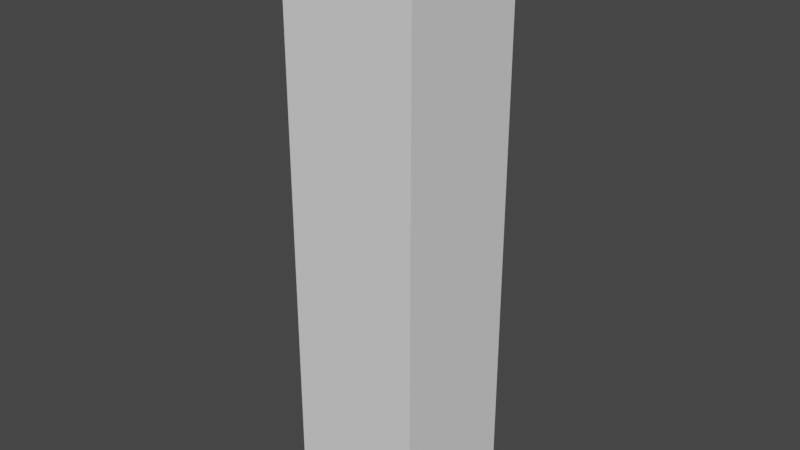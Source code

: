 # Source: button.blend  (saved by Blender 2.82.7; exported with 4.5.12 LTS)
import bpy
from mathutils import Matrix  # noqa: F401  (used for matrix-valued properties, if any)

bpy.ops.wm.read_factory_settings(use_empty=True)
scene = bpy.context.scene
scene.name = 'Scene'

# ---- collections
col_collection = bpy.data.collections.new('Collection'); scene.collection.children.link(col_collection)

# ---- world
world_world = bpy.data.worlds.new('World'); scene.world = world_world
world_world.use_nodes = True; world_world.node_tree.nodes.clear()
_N = world_world.node_tree.nodes; _L = world_world.node_tree.links
n0 = _N.new('ShaderNodeOutputWorld'); n0.name = 'World Output'; n0.location = (300, 300)
n1 = _N.new('ShaderNodeBackground'); n1.name = 'Background'; n1.location = (10, 300)
n1.inputs[0].default_value = (0.05088, 0.05088, 0.05088, 1.0)
_L.new(n1.outputs[0], n0.inputs[0])
n0.is_active_output = True
world_world.color = (0.05088, 0.05088, 0.05088)
world_world.use_sun_shadow = False
world_world.sun_shadow_jitter_overblur = 0.0

# ---- meshes
me_cube_049 = bpy.data.meshes.new('Cube.049')
me_cube_049.from_pydata([(-1.337, -1.337, -11.32), (-1.337, -1.337, -0.2892), (-1.337, 1.337, -11.32), (-1.337, 1.337, -0.2892), (1.337, -1.337, -11.32), (1.337, -1.337, -0.2892), (1.337, 1.337, -11.32), (1.337, 1.337, -0.2892), (-6.012e-07, 0.5746, -0.2892), (0.07201, 0.5701, -0.2892), (0.1429, 0.5565, -0.2892), (0.2115, 0.5342, -0.2892), (0.2768, 0.5035, -0.2892), (0.3377, 0.4649, -0.2892), (0.3933, 0.4189, -0.2892), (0.4427, 0.3663, -0.2892), (0.4851, 0.3079, -0.2892), (0.5199, 0.2446, -0.2892), (0.5465, 0.1776, -0.2892), (0.5644, 0.1077, -0.2892), (0.5735, 0.03608, -0.2892), (0.5735, -0.03608, -0.2892), (0.5644, -0.1077, -0.2892), (0.5465, -0.1776, -0.2892), (0.5199, -0.2446, -0.2892), (0.4851, -0.3079, -0.2892), (0.4427, -0.3663, -0.2892), (0.3933, -0.4189, -0.2892), (0.3377, -0.4649, -0.2892), (0.2768, -0.5035, -0.2892), (0.2115, -0.5342, -0.2892), (0.1429, -0.5565, -0.2892), (0.07201, -0.5701, -0.2892), (-1.065e-06, -0.5746, -0.2892), (-0.07202, -0.5701, -0.2892), (-0.1429, -0.5565, -0.2892), (-0.2115, -0.5342, -0.2892), (-0.2768, -0.5035, -0.2892), (-0.3377, -0.4649, -0.2892), (-0.3933, -0.4189, -0.2892), (-0.4427, -0.3663, -0.2892), (-0.4851, -0.3079, -0.2892), (-0.5199, -0.2446, -0.2892), (-0.5465, -0.1776, -0.2892), (-0.5644, -0.1077, -0.2892), (-0.5735, -0.03608, -0.2892), (-0.5735, 0.03608, -0.2892), (-0.5644, 0.1077, -0.2892), (-0.5465, 0.1776, -0.2892), (-0.5199, 0.2446, -0.2892), (-0.4851, 0.3079, -0.2892), (-0.4427, 0.3663, -0.2892), (-0.3933, 0.4189, -0.2892), (-0.3377, 0.4649, -0.2892), (-0.2768, 0.5035, -0.2892), (-0.2115, 0.5342, -0.2892), (-0.1429, 0.5565, -0.2892), (-0.07201, 0.5701, -0.2892), (-1.01e-06, 0.08143, 0.3226), (-6.012e-07, 0.5746, -0.1696), (-9.304e-07, 0.1776, 0.3131), (-8.539e-07, 0.2702, 0.2851), (-7.829e-07, 0.3554, 0.2396), (-7.209e-07, 0.4301, 0.1784), (-6.702e-07, 0.4915, 0.1038), (-6.322e-07, 0.537, 0.01874), (-6.091e-07, 0.5651, -0.07359), (0.01021, 0.08079, 0.3226), (0.07201, 0.5701, -0.1696), (0.02226, 0.1762, 0.3131), (0.03386, 0.268, 0.2851), (0.04454, 0.3526, 0.2396), (0.05391, 0.4268, 0.1784), (0.0616, 0.4876, 0.1038), (0.06731, 0.5328, 0.01874), (0.07083, 0.5607, -0.07359), (0.02025, 0.07887, 0.3226), (0.1429, 0.5565, -0.1696), (0.04418, 0.1721, 0.3131), (0.06718, 0.2617, 0.2851), (0.08839, 0.3442, 0.2396), (0.107, 0.4166, 0.1784), (0.1222, 0.476, 0.1038), (0.1336, 0.5202, 0.01874), (0.1405, 0.5474, -0.07359), (0.02998, 0.07571, 0.3226), (0.2115, 0.5342, -0.1696), (0.06539, 0.1652, 0.3131), (0.09945, 0.2512, 0.2851), (0.1308, 0.3305, 0.2396), (0.1583, 0.3999, 0.1784), (0.1809, 0.457, 0.1038), (0.1977, 0.4993, 0.01874), (0.208, 0.5254, -0.07359), (0.03923, 0.07136, 0.3226), (0.2768, 0.5035, -0.1696), (0.08558, 0.1557, 0.3131), (0.1301, 0.2367, 0.2851), (0.1712, 0.3115, 0.2396), (0.2072, 0.3769, 0.1784), (0.2368, 0.4307, 0.1038), (0.2587, 0.4706, 0.01874), (0.2722, 0.4952, -0.07359), (0.04786, 0.06588, 0.3226), (0.3377, 0.4649, -0.1696), (0.1044, 0.1437, 0.3131), (0.1588, 0.2186, 0.2851), (0.2089, 0.2875, 0.2396), (0.2528, 0.348, 0.1784), (0.2889, 0.3976, 0.1038), (0.3157, 0.4345, 0.01874), (0.3322, 0.4572, -0.07359), (0.05574, 0.05936, 0.3226), (0.3933, 0.4189, -0.1696), (0.1216, 0.1295, 0.3131), (0.1849, 0.1969, 0.2851), (0.2433, 0.2591, 0.2396), (0.2945, 0.3136, 0.1784), (0.3364, 0.3583, 0.1038), (0.3676, 0.3915, 0.01874), (0.3868, 0.4119, -0.07359), (0.06274, 0.05191, 0.3226), (0.4427, 0.3663, -0.1696), (0.1369, 0.1132, 0.3131), (0.2082, 0.1722, 0.2851), (0.2739, 0.2266, 0.2396), (0.3314, 0.2742, 0.1784), (0.3787, 0.3133, 0.1038), (0.4138, 0.3423, 0.01874), (0.4354, 0.3602, -0.07359), (0.06875, 0.04363, 0.3226), (0.4851, 0.3079, -0.1696), (0.15, 0.09519, 0.3131), (0.2281, 0.1448, 0.2851), (0.3001, 0.1904, 0.2396), (0.3632, 0.2305, 0.1784), (0.415, 0.2633, 0.1038), (0.4534, 0.2878, 0.01874), (0.4771, 0.3028, -0.07359), (0.07368, 0.03467, 0.3226), (0.5199, 0.2446, -0.1696), (0.1607, 0.07564, 0.3131), (0.2444, 0.115, 0.2851), (0.3216, 0.1513, 0.2396), (0.3892, 0.1831, 0.1784), (0.4447, 0.2093, 0.1038), (0.4859, 0.2287, 0.01874), (0.5113, 0.2406, -0.07359), (0.07745, 0.02516, 0.3226), (0.5465, 0.1776, -0.1696), (0.1689, 0.05489, 0.3131), (0.2569, 0.08348, 0.2851), (0.338, 0.1098, 0.2396), (0.4091, 0.1329, 0.1784), (0.4674, 0.1519, 0.1038), (0.5108, 0.166, 0.01874), (0.5375, 0.1746, -0.07359), (0.07999, 0.01526, 0.3226), (0.5644, 0.1077, -0.1696), (0.1745, 0.03329, 0.3131), (0.2654, 0.05062, 0.2851), (0.3491, 0.0666, 0.2396), (0.4225, 0.0806, 0.1784), (0.4828, 0.09209, 0.1038), (0.5275, 0.1006, 0.01874), (0.5551, 0.1059, -0.07359), (0.08127, 0.005113, 0.3226), (0.5735, 0.03608, -0.1696), (0.1773, 0.01115, 0.3131), (0.2696, 0.01696, 0.2851), (0.3547, 0.02232, 0.2396), (0.4293, 0.02701, 0.1784), (0.4905, 0.03086, 0.1038), (0.536, 0.03372, 0.01874), (0.564, 0.03548, -0.07359), (0.08127, -0.005114, 0.3226), (0.5735, -0.03608, -0.1696), (0.1773, -0.01115, 0.3131), (0.2696, -0.01696, 0.2851), (0.3547, -0.02232, 0.2396), (0.4293, -0.02701, 0.1784), (0.4905, -0.03086, 0.1038), (0.536, -0.03372, 0.01874), (0.564, -0.03548, -0.07359), (0.07999, -0.01526, 0.3226), (0.5644, -0.1077, -0.1696), (0.1745, -0.03329, 0.3131), (0.2654, -0.05062, 0.2851), (0.3491, -0.0666, 0.2396), (0.4225, -0.0806, 0.1784), (0.4828, -0.09209, 0.1038), (0.5275, -0.1006, 0.01874), (0.5551, -0.1059, -0.07359), (0.07745, -0.02516, 0.3226), (0.5465, -0.1776, -0.1696), (0.1689, -0.05489, 0.3131), (0.2569, -0.08348, 0.2851), (0.338, -0.1098, 0.2396), (0.4091, -0.1329, 0.1784), (0.4674, -0.1519, 0.1038), (0.5108, -0.166, 0.01874), (0.5375, -0.1746, -0.07359), (0.07368, -0.03467, 0.3226), (0.5199, -0.2446, -0.1696), (0.1607, -0.07564, 0.3131), (0.2444, -0.115, 0.2851), (0.3216, -0.1513, 0.2396), (0.3892, -0.1831, 0.1784), (0.4447, -0.2093, 0.1038), (0.4859, -0.2287, 0.01874), (0.5113, -0.2406, -0.07359), (0.06875, -0.04363, 0.3226), (0.4851, -0.3079, -0.1696), (0.15, -0.09519, 0.3131), (0.2281, -0.1448, 0.2851), (0.3001, -0.1904, 0.2396), (0.3632, -0.2305, 0.1784), (0.415, -0.2633, 0.1038), (0.4534, -0.2878, 0.01874), (0.4771, -0.3028, -0.07359), (0.06274, -0.05191, 0.3226), (0.4427, -0.3663, -0.1696), (0.1369, -0.1132, 0.3131), (0.2082, -0.1722, 0.2851), (0.2739, -0.2266, 0.2396), (0.3314, -0.2742, 0.1784), (0.3787, -0.3133, 0.1038), (0.4138, -0.3423, 0.01874), (0.4354, -0.3602, -0.07359), (0.05574, -0.05936, 0.3226), (0.3933, -0.4189, -0.1696), (0.1216, -0.1295, 0.3131), (0.1849, -0.1969, 0.2851), (0.2433, -0.2591, 0.2396), (0.2945, -0.3136, 0.1784), (0.3364, -0.3583, 0.1038), (0.3676, -0.3915, 0.01874), (0.3868, -0.4119, -0.07359), (0.04786, -0.06588, 0.3226), (0.3377, -0.4649, -0.1696), (0.1044, -0.1437, 0.3131), (0.1588, -0.2186, 0.2851), (0.2089, -0.2875, 0.2396), (0.2528, -0.348, 0.1784), (0.2889, -0.3976, 0.1038), (0.3157, -0.4345, 0.01874), (0.3322, -0.4572, -0.07359), (0.03923, -0.07136, 0.3226), (0.2768, -0.5035, -0.1696), (0.08558, -0.1557, 0.3131), (0.1301, -0.2367, 0.2851), (0.1712, -0.3115, 0.2396), (0.2072, -0.3769, 0.1784), (0.2368, -0.4307, 0.1038), (0.2587, -0.4706, 0.01874), (0.2722, -0.4952, -0.07359), (0.02998, -0.07571, 0.3226), (0.2115, -0.5342, -0.1696), (0.06539, -0.1652, 0.3131), (0.09945, -0.2512, 0.2851), (0.1308, -0.3305, 0.2396), (0.1583, -0.3999, 0.1784), (0.1809, -0.457, 0.1038), (0.1977, -0.4993, 0.01874), (0.208, -0.5254, -0.07359), (0.02025, -0.07887, 0.3226), (0.1429, -0.5565, -0.1696), (0.04418, -0.1721, 0.3131), (0.06718, -0.2617, 0.2851), (0.08839, -0.3442, 0.2396), (0.107, -0.4166, 0.1784), (0.1222, -0.476, 0.1038), (0.1336, -0.5202, 0.01874), (0.1405, -0.5474, -0.07359), (0.01021, -0.08079, 0.3226), (0.07201, -0.5701, -0.1696), (0.02226, -0.1762, 0.3131), (0.03386, -0.268, 0.2851), (0.04454, -0.3526, 0.2396), (0.05391, -0.4268, 0.1784), (0.0616, -0.4876, 0.1038), (0.06731, -0.5328, 0.01874), (0.07083, -0.5607, -0.07359), (-4.681e-07, -0.08143, 0.3226), (-1.065e-06, -0.5746, -0.1696), (-5.846e-07, -0.1776, 0.3131), (-6.967e-07, -0.2702, 0.2851), (-7.994e-07, -0.3554, 0.2396), (-8.902e-07, -0.4301, 0.1784), (-9.642e-07, -0.4915, 0.1038), (-1.02e-06, -0.537, 0.01874), (-1.054e-06, -0.5651, -0.07359), (-0.01021, -0.08079, 0.3226), (-0.07202, -0.5701, -0.1696), (-0.02227, -0.1762, 0.3131), (-0.03386, -0.268, 0.2851), (-0.04455, -0.3526, 0.2396), (-0.05391, -0.4268, 0.1784), (-0.0616, -0.4876, 0.1038), (-0.06731, -0.5328, 0.01874), (-0.07083, -0.5607, -0.07359), (-0.02025, -0.07887, 0.3226), (-0.1429, -0.5565, -0.1696), (-0.04418, -0.1721, 0.3131), (-0.06719, -0.2617, 0.2851), (-0.08839, -0.3442, 0.2396), (-0.107, -0.4166, 0.1784), (-0.1222, -0.476, 0.1038), (-0.1336, -0.5202, 0.01874), (-0.1405, -0.5474, -0.07359), (-0.02998, -0.07571, 0.3226), (-0.2115, -0.5342, -0.1696), (-0.06539, -0.1652, 0.3131), (-0.09945, -0.2512, 0.2851), (-0.1308, -0.3305, 0.2396), (-0.1583, -0.3999, 0.1784), (-0.1809, -0.457, 0.1038), (-0.1977, -0.4993, 0.01874), (-0.208, -0.5254, -0.07359), (-0.03923, -0.07136, 0.3226), (-0.2768, -0.5035, -0.1696), (-0.08558, -0.1557, 0.3131), (-0.1301, -0.2367, 0.2851), (-0.1712, -0.3115, 0.2396), (-0.2072, -0.3769, 0.1784), (-0.2368, -0.4307, 0.1038), (-0.2587, -0.4706, 0.01874), (-0.2722, -0.4952, -0.07359), (-0.04787, -0.06588, 0.3226), (-0.3377, -0.4649, -0.1696), (-0.1044, -0.1437, 0.3131), (-0.1588, -0.2186, 0.2851), (-0.2089, -0.2875, 0.2396), (-0.2528, -0.348, 0.1784), (-0.2889, -0.3976, 0.1038), (-0.3157, -0.4345, 0.01874), (-0.3322, -0.4572, -0.07359), (-0.05574, -0.05936, 0.3226), (-0.3933, -0.4189, -0.1696), (-0.1216, -0.1295, 0.3131), (-0.1849, -0.1969, 0.2851), (-0.2433, -0.2591, 0.2396), (-0.2945, -0.3136, 0.1784), (-0.3364, -0.3583, 0.1038), (-0.3676, -0.3915, 0.01874), (-0.3868, -0.4119, -0.07359), (-0.06275, -0.05191, 0.3226), (-0.4427, -0.3663, -0.1696), (-0.1369, -0.1132, 0.3131), (-0.2082, -0.1722, 0.2851), (-0.2739, -0.2265, 0.2396), (-0.3314, -0.2742, 0.1784), (-0.3787, -0.3133, 0.1038), (-0.4138, -0.3423, 0.01874), (-0.4354, -0.3602, -0.07359), (-0.06876, -0.04363, 0.3226), (-0.4851, -0.3079, -0.1696), (-0.15, -0.09519, 0.3131), (-0.2281, -0.1448, 0.2851), (-0.3001, -0.1904, 0.2396), (-0.3632, -0.2305, 0.1784), (-0.415, -0.2633, 0.1038), (-0.4534, -0.2878, 0.01874), (-0.4771, -0.3028, -0.07359), (-0.07368, -0.03467, 0.3226), (-0.5199, -0.2446, -0.1696), (-0.1607, -0.07564, 0.3131), (-0.2444, -0.115, 0.2851), (-0.3216, -0.1513, 0.2396), (-0.3892, -0.1831, 0.1784), (-0.4447, -0.2093, 0.1038), (-0.4859, -0.2287, 0.01874), (-0.5113, -0.2406, -0.07359), (-0.07745, -0.02516, 0.3226), (-0.5465, -0.1776, -0.1696), (-0.1689, -0.05489, 0.3131), (-0.2569, -0.08348, 0.2851), (-0.338, -0.1098, 0.2396), (-0.4091, -0.1329, 0.1784), (-0.4674, -0.1519, 0.1038), (-0.5108, -0.166, 0.01874), (-0.5375, -0.1746, -0.07359), (-0.07999, -0.01526, 0.3226), (-0.5644, -0.1077, -0.1696), (-0.1745, -0.03329, 0.3131), (-0.2654, -0.05062, 0.2851), (-0.3491, -0.0666, 0.2396), (-0.4225, -0.0806, 0.1784), (-0.4828, -0.09209, 0.1038), (-0.5275, -0.1006, 0.01874), (-0.5551, -0.1059, -0.07359), (-0.08127, -0.005113, 0.3226), (-0.5735, -0.03608, -0.1696), (-0.1773, -0.01115, 0.3131), (-0.2696, -0.01696, 0.2851), (-0.3547, -0.02232, 0.2396), (-0.4293, -0.02701, 0.1784), (-0.4905, -0.03086, 0.1038), (-0.536, -0.03372, 0.01874), (-0.564, -0.03548, -0.07359), (-0.08127, 0.005113, 0.3226), (-0.5735, 0.03608, -0.1696), (-0.1773, 0.01115, 0.3131), (-0.2696, 0.01696, 0.2851), (-0.3547, 0.02232, 0.2396), (-0.4293, 0.02701, 0.1784), (-0.4905, 0.03086, 0.1038), (-0.536, 0.03372, 0.01874), (-0.564, 0.03548, -0.07359), (-0.07999, 0.01526, 0.3226), (-0.5644, 0.1077, -0.1696), (-0.1745, 0.03329, 0.3131), (-0.2654, 0.05062, 0.2851), (-0.3491, 0.0666, 0.2396), (-0.4225, 0.0806, 0.1784), (-0.4828, 0.09209, 0.1038), (-0.5275, 0.1006, 0.01874), (-0.5551, 0.1059, -0.07359), (-0.07745, 0.02516, 0.3226), (-0.5465, 0.1776, -0.1696), (-0.1689, 0.05489, 0.3131), (-0.2569, 0.08348, 0.2851), (-0.338, 0.1098, 0.2396), (-0.4091, 0.1329, 0.1784), (-0.4674, 0.1519, 0.1038), (-0.5108, 0.166, 0.01874), (-0.5375, 0.1746, -0.07359), (-0.07368, 0.03467, 0.3226), (-0.5199, 0.2446, -0.1696), (-0.1607, 0.07564, 0.3131), (-0.2444, 0.115, 0.2851), (-0.3216, 0.1513, 0.2396), (-0.3892, 0.1831, 0.1784), (-0.4447, 0.2093, 0.1038), (-0.4859, 0.2287, 0.01874), (-0.5113, 0.2406, -0.07359), (-0.06876, 0.04363, 0.3226), (-0.4851, 0.3079, -0.1696), (-0.15, 0.09519, 0.3131), (-0.2281, 0.1448, 0.2851), (-0.3001, 0.1904, 0.2396), (-0.3632, 0.2305, 0.1784), (-0.415, 0.2633, 0.1038), (-0.4534, 0.2878, 0.01874), (-0.4771, 0.3028, -0.07359), (-0.06275, 0.05191, 0.3226), (-0.4427, 0.3663, -0.1696), (-0.1369, 0.1132, 0.3131), (-0.2082, 0.1722, 0.2851), (-0.2739, 0.2266, 0.2396), (-0.3314, 0.2742, 0.1784), (-0.3787, 0.3133, 0.1038), (-0.4138, 0.3423, 0.01874), (-0.4354, 0.3602, -0.07359), (-0.05574, 0.05936, 0.3226), (-0.3933, 0.4189, -0.1696), (-0.1216, 0.1295, 0.3131), (-0.1849, 0.1969, 0.2851), (-0.2433, 0.2591, 0.2396), (-0.2945, 0.3136, 0.1784), (-0.3364, 0.3583, 0.1038), (-0.3676, 0.3915, 0.01874), (-0.3868, 0.4119, -0.07359), (-0.04787, 0.06588, 0.3226), (-0.3377, 0.4649, -0.1696), (-0.1044, 0.1437, 0.3131), (-0.1588, 0.2186, 0.2851), (-0.2089, 0.2875, 0.2396), (-0.2528, 0.348, 0.1784), (-0.2889, 0.3976, 0.1038), (-0.3157, 0.4345, 0.01874), (-0.3322, 0.4572, -0.07359), (-0.03923, 0.07136, 0.3226), (-0.2768, 0.5035, -0.1696), (-0.08558, 0.1557, 0.3131), (-0.1301, 0.2367, 0.2851), (-0.1712, 0.3115, 0.2396), (-0.2072, 0.3769, 0.1784), (-0.2368, 0.4307, 0.1038), (-0.2587, 0.4706, 0.01874), (-0.2722, 0.4952, -0.07359), (-0.02998, 0.07571, 0.3226), (-0.2115, 0.5342, -0.1696), (-0.06539, 0.1652, 0.3131), (-0.09945, 0.2512, 0.2851), (-0.1308, 0.3305, 0.2396), (-0.1583, 0.3999, 0.1784), (-0.1809, 0.457, 0.1038), (-0.1977, 0.4993, 0.01874), (-0.208, 0.5254, -0.07359), (-0.02025, 0.07887, 0.3226), (-0.1429, 0.5565, -0.1696), (-0.04418, 0.1721, 0.3131), (-0.06718, 0.2617, 0.2851), (-0.08839, 0.3442, 0.2396), (-0.107, 0.4166, 0.1784), (-0.1222, 0.476, 0.1038), (-0.1336, 0.5202, 0.01874), (-0.1405, 0.5474, -0.07359), (-0.01021, 0.08079, 0.3226), (-0.07201, 0.5701, -0.1696), (-0.02226, 0.1762, 0.3131), (-0.03386, 0.268, 0.2851), (-0.04455, 0.3526, 0.2396), (-0.05391, 0.4268, 0.1784), (-0.0616, 0.4876, 0.1038), (-0.06731, 0.5328, 0.01874), (-0.07083, 0.5607, -0.07359)], [], [(0, 1, 3, 2), (2, 3, 7, 6), (6, 7, 5, 4), (4, 5, 1, 0), (2, 6, 4, 0), (7, 3, 1, 5), (57, 500, 59, 8), (10, 77, 86, 11), (11, 86, 95, 12), (12, 95, 104, 13), (13, 104, 113, 14), (14, 113, 122, 15), (15, 122, 131, 16), (16, 131, 140, 17), (17, 140, 149, 18), (18, 149, 158, 19), (19, 158, 167, 20), (20, 167, 176, 21), (21, 176, 185, 22), (22, 185, 194, 23), (23, 194, 203, 24), (24, 203, 212, 25), (25, 212, 221, 26), (26, 221, 230, 27), (27, 230, 239, 28), (28, 239, 248, 29), (29, 248, 257, 30), (30, 257, 266, 31), (31, 266, 275, 32), (32, 275, 284, 33), (33, 284, 293, 34), (34, 293, 302, 35), (35, 302, 311, 36), (36, 311, 320, 37), (37, 320, 329, 38), (38, 329, 338, 39), (39, 338, 347, 40), (40, 347, 356, 41), (41, 356, 365, 42), (42, 365, 374, 43), (43, 374, 383, 44), (44, 383, 392, 45), (45, 392, 401, 46), (46, 401, 410, 47), (47, 410, 419, 48), (48, 419, 428, 49), (49, 428, 437, 50), (50, 437, 446, 51), (51, 446, 455, 52), (52, 455, 464, 53), (53, 464, 473, 54), (54, 473, 482, 55), (55, 482, 491, 56), (56, 491, 500, 57), (8, 59, 68, 9), (9, 68, 77, 10), (8, 9, 10, 11, 12, 13, 14, 15, 16, 17, 18, 19, 20, 21, 22, 23, 24, 25, 26, 27, 28, 29, 30, 31, 32, 33, 34, 35, 36, 37, 38, 39, 40, 41, 42, 43, 44, 45, 46, 47, 48, 49, 50, 51, 52, 53, 54, 55, 56, 57), (68, 59, 66, 75), (75, 66, 65, 74), (74, 65, 64, 73), (73, 64, 63, 72), (72, 63, 62, 71), (71, 62, 61, 70), (70, 61, 60, 69), (69, 60, 58, 67), (77, 68, 75, 84), (84, 75, 74, 83), (83, 74, 73, 82), (82, 73, 72, 81), (81, 72, 71, 80), (80, 71, 70, 79), (79, 70, 69, 78), (78, 69, 67, 76), (86, 77, 84, 93), (93, 84, 83, 92), (92, 83, 82, 91), (91, 82, 81, 90), (90, 81, 80, 89), (89, 80, 79, 88), (88, 79, 78, 87), (87, 78, 76, 85), (95, 86, 93, 102), (102, 93, 92, 101), (101, 92, 91, 100), (100, 91, 90, 99), (99, 90, 89, 98), (98, 89, 88, 97), (97, 88, 87, 96), (96, 87, 85, 94), (104, 95, 102, 111), (111, 102, 101, 110), (110, 101, 100, 109), (109, 100, 99, 108), (108, 99, 98, 107), (107, 98, 97, 106), (106, 97, 96, 105), (105, 96, 94, 103), (113, 104, 111, 120), (120, 111, 110, 119), (119, 110, 109, 118), (118, 109, 108, 117), (117, 108, 107, 116), (116, 107, 106, 115), (115, 106, 105, 114), (114, 105, 103, 112), (122, 113, 120, 129), (129, 120, 119, 128), (128, 119, 118, 127), (127, 118, 117, 126), (126, 117, 116, 125), (125, 116, 115, 124), (124, 115, 114, 123), (123, 114, 112, 121), (131, 122, 129, 138), (138, 129, 128, 137), (137, 128, 127, 136), (136, 127, 126, 135), (135, 126, 125, 134), (134, 125, 124, 133), (133, 124, 123, 132), (132, 123, 121, 130), (140, 131, 138, 147), (147, 138, 137, 146), (146, 137, 136, 145), (145, 136, 135, 144), (144, 135, 134, 143), (143, 134, 133, 142), (142, 133, 132, 141), (141, 132, 130, 139), (149, 140, 147, 156), (156, 147, 146, 155), (155, 146, 145, 154), (154, 145, 144, 153), (153, 144, 143, 152), (152, 143, 142, 151), (151, 142, 141, 150), (150, 141, 139, 148), (158, 149, 156, 165), (165, 156, 155, 164), (164, 155, 154, 163), (163, 154, 153, 162), (162, 153, 152, 161), (161, 152, 151, 160), (160, 151, 150, 159), (159, 150, 148, 157), (167, 158, 165, 174), (174, 165, 164, 173), (173, 164, 163, 172), (172, 163, 162, 171), (171, 162, 161, 170), (170, 161, 160, 169), (169, 160, 159, 168), (168, 159, 157, 166), (176, 167, 174, 183), (183, 174, 173, 182), (182, 173, 172, 181), (181, 172, 171, 180), (180, 171, 170, 179), (179, 170, 169, 178), (178, 169, 168, 177), (177, 168, 166, 175), (185, 176, 183, 192), (192, 183, 182, 191), (191, 182, 181, 190), (190, 181, 180, 189), (189, 180, 179, 188), (188, 179, 178, 187), (187, 178, 177, 186), (186, 177, 175, 184), (194, 185, 192, 201), (201, 192, 191, 200), (200, 191, 190, 199), (199, 190, 189, 198), (198, 189, 188, 197), (197, 188, 187, 196), (196, 187, 186, 195), (195, 186, 184, 193), (203, 194, 201, 210), (210, 201, 200, 209), (209, 200, 199, 208), (208, 199, 198, 207), (207, 198, 197, 206), (206, 197, 196, 205), (205, 196, 195, 204), (204, 195, 193, 202), (212, 203, 210, 219), (219, 210, 209, 218), (218, 209, 208, 217), (217, 208, 207, 216), (216, 207, 206, 215), (215, 206, 205, 214), (214, 205, 204, 213), (213, 204, 202, 211), (221, 212, 219, 228), (228, 219, 218, 227), (227, 218, 217, 226), (226, 217, 216, 225), (225, 216, 215, 224), (224, 215, 214, 223), (223, 214, 213, 222), (222, 213, 211, 220), (230, 221, 228, 237), (237, 228, 227, 236), (236, 227, 226, 235), (235, 226, 225, 234), (234, 225, 224, 233), (233, 224, 223, 232), (232, 223, 222, 231), (231, 222, 220, 229), (239, 230, 237, 246), (246, 237, 236, 245), (245, 236, 235, 244), (244, 235, 234, 243), (243, 234, 233, 242), (242, 233, 232, 241), (241, 232, 231, 240), (240, 231, 229, 238), (248, 239, 246, 255), (255, 246, 245, 254), (254, 245, 244, 253), (253, 244, 243, 252), (252, 243, 242, 251), (251, 242, 241, 250), (250, 241, 240, 249), (249, 240, 238, 247), (257, 248, 255, 264), (264, 255, 254, 263), (263, 254, 253, 262), (262, 253, 252, 261), (261, 252, 251, 260), (260, 251, 250, 259), (259, 250, 249, 258), (258, 249, 247, 256), (266, 257, 264, 273), (273, 264, 263, 272), (272, 263, 262, 271), (271, 262, 261, 270), (270, 261, 260, 269), (269, 260, 259, 268), (268, 259, 258, 267), (267, 258, 256, 265), (275, 266, 273, 282), (282, 273, 272, 281), (281, 272, 271, 280), (280, 271, 270, 279), (279, 270, 269, 278), (278, 269, 268, 277), (277, 268, 267, 276), (276, 267, 265, 274), (284, 275, 282, 291), (291, 282, 281, 290), (290, 281, 280, 289), (289, 280, 279, 288), (288, 279, 278, 287), (287, 278, 277, 286), (286, 277, 276, 285), (285, 276, 274, 283), (293, 284, 291, 300), (300, 291, 290, 299), (299, 290, 289, 298), (298, 289, 288, 297), (297, 288, 287, 296), (296, 287, 286, 295), (295, 286, 285, 294), (294, 285, 283, 292), (302, 293, 300, 309), (309, 300, 299, 308), (308, 299, 298, 307), (307, 298, 297, 306), (306, 297, 296, 305), (305, 296, 295, 304), (304, 295, 294, 303), (303, 294, 292, 301), (311, 302, 309, 318), (318, 309, 308, 317), (317, 308, 307, 316), (316, 307, 306, 315), (315, 306, 305, 314), (314, 305, 304, 313), (313, 304, 303, 312), (312, 303, 301, 310), (320, 311, 318, 327), (327, 318, 317, 326), (326, 317, 316, 325), (325, 316, 315, 324), (324, 315, 314, 323), (323, 314, 313, 322), (322, 313, 312, 321), (321, 312, 310, 319), (329, 320, 327, 336), (336, 327, 326, 335), (335, 326, 325, 334), (334, 325, 324, 333), (333, 324, 323, 332), (332, 323, 322, 331), (331, 322, 321, 330), (330, 321, 319, 328), (338, 329, 336, 345), (345, 336, 335, 344), (344, 335, 334, 343), (343, 334, 333, 342), (342, 333, 332, 341), (341, 332, 331, 340), (340, 331, 330, 339), (339, 330, 328, 337), (347, 338, 345, 354), (354, 345, 344, 353), (353, 344, 343, 352), (352, 343, 342, 351), (351, 342, 341, 350), (350, 341, 340, 349), (349, 340, 339, 348), (348, 339, 337, 346), (356, 347, 354, 363), (363, 354, 353, 362), (362, 353, 352, 361), (361, 352, 351, 360), (360, 351, 350, 359), (359, 350, 349, 358), (358, 349, 348, 357), (357, 348, 346, 355), (365, 356, 363, 372), (372, 363, 362, 371), (371, 362, 361, 370), (370, 361, 360, 369), (369, 360, 359, 368), (368, 359, 358, 367), (367, 358, 357, 366), (366, 357, 355, 364), (374, 365, 372, 381), (381, 372, 371, 380), (380, 371, 370, 379), (379, 370, 369, 378), (378, 369, 368, 377), (377, 368, 367, 376), (376, 367, 366, 375), (375, 366, 364, 373), (383, 374, 381, 390), (390, 381, 380, 389), (389, 380, 379, 388), (388, 379, 378, 387), (387, 378, 377, 386), (386, 377, 376, 385), (385, 376, 375, 384), (384, 375, 373, 382), (392, 383, 390, 399), (399, 390, 389, 398), (398, 389, 388, 397), (397, 388, 387, 396), (396, 387, 386, 395), (395, 386, 385, 394), (394, 385, 384, 393), (393, 384, 382, 391), (401, 392, 399, 408), (408, 399, 398, 407), (407, 398, 397, 406), (406, 397, 396, 405), (405, 396, 395, 404), (404, 395, 394, 403), (403, 394, 393, 402), (402, 393, 391, 400), (410, 401, 408, 417), (417, 408, 407, 416), (416, 407, 406, 415), (415, 406, 405, 414), (414, 405, 404, 413), (413, 404, 403, 412), (412, 403, 402, 411), (411, 402, 400, 409), (419, 410, 417, 426), (426, 417, 416, 425), (425, 416, 415, 424), (424, 415, 414, 423), (423, 414, 413, 422), (422, 413, 412, 421), (421, 412, 411, 420), (420, 411, 409, 418), (428, 419, 426, 435), (435, 426, 425, 434), (434, 425, 424, 433), (433, 424, 423, 432), (432, 423, 422, 431), (431, 422, 421, 430), (430, 421, 420, 429), (429, 420, 418, 427), (437, 428, 435, 444), (444, 435, 434, 443), (443, 434, 433, 442), (442, 433, 432, 441), (441, 432, 431, 440), (440, 431, 430, 439), (439, 430, 429, 438), (438, 429, 427, 436), (446, 437, 444, 453), (453, 444, 443, 452), (452, 443, 442, 451), (451, 442, 441, 450), (450, 441, 440, 449), (449, 440, 439, 448), (448, 439, 438, 447), (447, 438, 436, 445), (455, 446, 453, 462), (462, 453, 452, 461), (461, 452, 451, 460), (460, 451, 450, 459), (459, 450, 449, 458), (458, 449, 448, 457), (457, 448, 447, 456), (456, 447, 445, 454), (464, 455, 462, 471), (471, 462, 461, 470), (470, 461, 460, 469), (469, 460, 459, 468), (468, 459, 458, 467), (467, 458, 457, 466), (466, 457, 456, 465), (465, 456, 454, 463), (473, 464, 471, 480), (480, 471, 470, 479), (479, 470, 469, 478), (478, 469, 468, 477), (477, 468, 467, 476), (476, 467, 466, 475), (475, 466, 465, 474), (474, 465, 463, 472), (482, 473, 480, 489), (489, 480, 479, 488), (488, 479, 478, 487), (487, 478, 477, 486), (486, 477, 476, 485), (485, 476, 475, 484), (484, 475, 474, 483), (483, 474, 472, 481), (491, 482, 489, 498), (498, 489, 488, 497), (497, 488, 487, 496), (496, 487, 486, 495), (495, 486, 485, 494), (494, 485, 484, 493), (493, 484, 483, 492), (492, 483, 481, 490), (500, 491, 498, 507), (507, 498, 497, 506), (506, 497, 496, 505), (505, 496, 495, 504), (504, 495, 494, 503), (503, 494, 493, 502), (502, 493, 492, 501), (501, 492, 490, 499), (59, 500, 507, 66), (66, 507, 506, 65), (65, 506, 505, 64), (64, 505, 504, 63), (63, 504, 503, 62), (62, 503, 502, 61), (61, 502, 501, 60), (60, 501, 499, 58), (67, 58, 499, 490, 481, 472, 463, 454, 445, 436, 427, 418, 409, 400, 391, 382, 373, 364, 355, 346, 337, 328, 319, 310, 301, 292, 283, 274, 265, 256, 247, 238, 229, 220, 211, 202, 193, 184, 175, 166, 157, 148, 139, 130, 121, 112, 103, 94, 85, 76)])
_uv = me_cube_049.uv_layers.new(name='UVMap')
_uv.uv.foreach_set('vector', [0.375, 0.0, 0.625, 0.0, 0.625, 0.25, 0.375, 0.25, 0.375, 0.25, 0.625, 0.25, 0.625, 0.5, 0.375, 0.5, 0.375, 0.5, 0.625, 0.5, 0.625, 0.75, 0.375, 0.75, 0.375, 0.75, 0.625, 0.75, 0.625, 1.0, 0.375, 1.0, 0.125, 0.5, 0.375, 0.5, 0.375, 0.75, 0.125, 0.75, 0.625, 0.5, 0.875, 0.5, 0.875, 0.75, 0.625, 0.75, 0.02, 0.5, 0.02, 0.7859, 3.874e-07, 0.7859, 3.874e-07, 0.5, 0.96, 0.5, 0.96, 0.7859, 0.94, 0.7859, 0.94, 0.5, 0.94, 0.5, 0.94, 0.7859, 0.92, 0.7859, 0.92, 0.5, 0.92, 0.5, 0.92, 0.7859, 0.9, 0.7859, 0.9, 0.5, 0.9, 0.5, 0.9, 0.7859, 0.88, 0.7859, 0.88, 0.5, 0.88, 0.5, 0.88, 0.7859, 0.86, 0.7859, 0.86, 0.5, 0.86, 0.5, 0.86, 0.7859, 0.84, 0.7859, 0.84, 0.5, 0.84, 0.5, 0.84, 0.7859, 0.82, 0.7859, 0.82, 0.5, 0.82, 0.5, 0.82, 0.7859, 0.8, 0.7859, 0.8, 0.5, 0.8, 0.5, 0.8, 0.7859, 0.78, 0.7859, 0.78, 0.5, 0.78, 0.5, 0.78, 0.7859, 0.76, 0.7859, 0.76, 0.5, 0.76, 0.5, 0.76, 0.7859, 0.74, 0.7859, 0.74, 0.5, 0.74, 0.5, 0.74, 0.7859, 0.72, 0.7859, 0.72, 0.5, 0.72, 0.5, 0.72, 0.7859, 0.7, 0.7859, 0.7, 0.5, 0.7, 0.5, 0.7, 0.7859, 0.68, 0.7859, 0.68, 0.5, 0.68, 0.5, 0.68, 0.7859, 0.66, 0.7859, 0.66, 0.5, 0.66, 0.5, 0.66, 0.7859, 0.64, 0.7859, 0.64, 0.5, 0.64, 0.5, 0.64, 0.7859, 0.62, 0.7859, 0.62, 0.5, 0.62, 0.5, 0.62, 0.7859, 0.6, 0.7859, 0.6, 0.5, 0.6, 0.5, 0.6, 0.7859, 0.58, 0.7859, 0.58, 0.5, 0.58, 0.5, 0.58, 0.7859, 0.56, 0.7859, 0.56, 0.5, 0.56, 0.5, 0.56, 0.7859, 0.54, 0.7859, 0.54, 0.5, 0.54, 0.5, 0.54, 0.7859, 0.52, 0.7859, 0.52, 0.5, 0.52, 0.5, 0.52, 0.7859, 0.5, 0.7859, 0.5, 0.5, 0.5, 0.5, 0.5, 0.7859, 0.48, 0.7859, 0.48, 0.5, 0.48, 0.5, 0.48, 0.7859, 0.46, 0.7859, 0.46, 0.5, 0.46, 0.5, 0.46, 0.7859, 0.44, 0.7859, 0.44, 0.5, 0.44, 0.5, 0.44, 0.7859, 0.42, 0.7859, 0.42, 0.5, 0.42, 0.5, 0.42, 0.7859, 0.4, 0.7859, 0.4, 0.5, 0.4, 0.5, 0.4, 0.7859, 0.38, 0.7859, 0.38, 0.5, 0.38, 0.5, 0.38, 0.7859, 0.36, 0.7859, 0.36, 0.5, 0.36, 0.5, 0.36, 0.7859, 0.34, 0.7859, 0.34, 0.5, 0.34, 0.5, 0.34, 0.7859, 0.32, 0.7859, 0.32, 0.5, 0.32, 0.5, 0.32, 0.7859, 0.3, 0.7859, 0.3, 0.5, 0.3, 0.5, 0.3, 0.7859, 0.28, 0.7859, 0.28, 0.5, 0.28, 0.5, 0.28, 0.7859, 0.26, 0.7859, 0.26, 0.5, 0.26, 0.5, 0.26, 0.7859, 0.24, 0.7859, 0.24, 0.5, 0.24, 0.5, 0.24, 0.7859, 0.22, 0.7859, 0.22, 0.5, 0.22, 0.5, 0.22, 0.7859, 0.2, 0.7859, 0.2, 0.5, 0.2, 0.5, 0.2, 0.7859, 0.18, 0.7859, 0.18, 0.5, 0.18, 0.5, 0.18, 0.7859, 0.16, 0.7859, 0.16, 0.5, 0.16, 0.5, 0.16, 0.7859, 0.14, 0.7859, 0.14, 0.5, 0.14, 0.5, 0.14, 0.7859, 0.12, 0.7859, 0.12, 0.5, 0.12, 0.5, 0.12, 0.7859, 0.1, 0.7859, 0.1, 0.5, 0.1, 0.5, 0.1, 0.7859, 0.08, 0.7859, 0.08, 0.5, 0.08, 0.5, 0.08, 0.7859, 0.06, 0.7859, 0.06, 0.5, 0.06, 0.5, 0.06, 0.7859, 0.04, 0.7859, 0.04, 0.5, 0.04, 0.5, 0.04, 0.7859, 0.02, 0.7859, 0.02, 0.5, 1.0, 0.5, 1.0, 0.7859, 0.98, 0.7859, 0.98, 0.5, 0.98, 0.5, 0.98, 0.7859, 0.96, 0.7859, 0.96, 0.5, 0.75, 0.49, 0.7801, 0.4881, 0.8097, 0.4825, 0.8383, 0.4731, 0.8656, 0.4603, 0.8911, 0.4442, 0.9143, 0.425, 0.9349, 0.403, 0.9526, 0.3786, 0.9672, 0.3522, 0.9783, 0.3242, 0.9857, 0.295, 0.9895, 0.2651, 0.9895, 0.2349, 0.9857, 0.205, 0.9783, 0.1758, 0.9672, 0.1478, 0.9526, 0.1214, 0.9349, 0.09702, 0.9143, 0.07505, 0.8911, 0.05584, 0.8656, 0.03969, 0.8383, 0.02685, 0.8097, 0.01754, 0.7801, 0.01189, 0.75, 0.01, 0.7199, 0.01189, 0.6903, 0.01754, 0.6616, 0.02685, 0.6344, 0.03969, 0.6089, 0.05584, 0.5857, 0.07505, 0.5651, 0.09702, 0.5474, 0.1214, 0.5328, 0.1478, 0.5217, 0.1758, 0.5143, 0.205, 0.5105, 0.2349, 0.5105, 0.2651, 0.5143, 0.295, 0.5217, 0.3242, 0.5328, 0.3522, 0.5474, 0.3786, 0.5651, 0.403, 0.5857, 0.425, 0.6089, 0.4442, 0.6344, 0.4603, 0.6617, 0.4731, 0.6903, 0.4825, 0.7199, 0.4881, 0.98, 0.7859, 1.0, 0.7859, 0.9998, 0.8276, 0.9802, 0.8276, 0.9802, 0.8276, 0.9998, 0.8276, 0.9993, 0.8678, 0.9807, 0.8678, 0.9807, 0.8678, 0.9993, 0.8678, 0.9986, 0.9048, 0.9814, 0.9048, 0.9814, 0.9048, 0.9986, 0.9048, 0.9975, 1.0, 0.9825, 1.0, 0.2763, 0.4883, 0.2538, 0.4898, 0.25, 0.3985, 0.2686, 0.3973, 0.2686, 0.3973, 0.25, 0.3985, 0.25, 0.3628, 0.2641, 0.362, 0.2641, 0.362, 0.25, 0.3628, 0.25, 0.3242, 0.2593, 0.3236, 0.2593, 0.3236, 0.25, 0.3242, 0.25, 0.284, 0.2543, 0.2837, 0.96, 0.7859, 0.98, 0.7859, 0.9798, 0.8276, 0.9602, 0.8276, 0.9602, 0.8276, 0.9798, 0.8276, 0.9793, 0.8678, 0.9607, 0.8678, 0.9607, 0.8678, 0.9793, 0.8678, 0.9786, 0.9048, 0.9614, 0.9048, 0.9614, 0.9048, 0.9786, 0.9048, 0.9775, 1.0, 0.9625, 1.0, 0.306, 0.4832, 0.2838, 0.4874, 0.2686, 0.3973, 0.2869, 0.3938, 0.2869, 0.3938, 0.2686, 0.3973, 0.2641, 0.362, 0.2781, 0.3593, 0.2781, 0.3593, 0.2641, 0.362, 0.2593, 0.3236, 0.2685, 0.3219, 0.2685, 0.3219, 0.2593, 0.3236, 0.2543, 0.2837, 0.2585, 0.2829, 0.94, 0.7859, 0.96, 0.7859, 0.9598, 0.8276, 0.9402, 0.8276, 0.9402, 0.8276, 0.9598, 0.8276, 0.9593, 0.8678, 0.9407, 0.8678, 0.9407, 0.8678, 0.9593, 0.8678, 0.9586, 0.9048, 0.9414, 0.9048, 0.9414, 0.9048, 0.9586, 0.9048, 0.9575, 1.0, 0.9425, 1.0, 0.3347, 0.4743, 0.3133, 0.4813, 0.2869, 0.3938, 0.3046, 0.388, 0.3046, 0.388, 0.2869, 0.3938, 0.2781, 0.3593, 0.2915, 0.3549, 0.2915, 0.3549, 0.2781, 0.3593, 0.2685, 0.3219, 0.2773, 0.319, 0.2773, 0.319, 0.2685, 0.3219, 0.2585, 0.2829, 0.2625, 0.2816, 0.92, 0.7859, 0.94, 0.7859, 0.9398, 0.8276, 0.9202, 0.8276, 0.9202, 0.8276, 0.9398, 0.8276, 0.9393, 0.8678, 0.9207, 0.8678, 0.9207, 0.8678, 0.9393, 0.8678, 0.9386, 0.9048, 0.9214, 0.9048, 0.9214, 0.9048, 0.9386, 0.9048, 0.9375, 1.0, 0.9225, 1.0, 0.3622, 0.4619, 0.3418, 0.4715, 0.3046, 0.388, 0.3215, 0.3801, 0.3215, 0.3801, 0.3046, 0.388, 0.2915, 0.3549, 0.3044, 0.3489, 0.3044, 0.3489, 0.2915, 0.3549, 0.2773, 0.319, 0.2857, 0.315, 0.2857, 0.315, 0.2773, 0.319, 0.2625, 0.2816, 0.2664, 0.2798, 0.9, 0.7859, 0.92, 0.7859, 0.9198, 0.8276, 0.9002, 0.8276, 0.9002, 0.8276, 0.9198, 0.8276, 0.9193, 0.8678, 0.9007, 0.8678, 0.9007, 0.8678, 0.9193, 0.8678, 0.9186, 0.9048, 0.9014, 0.9048, 0.9014, 0.9048, 0.9186, 0.9048, 0.9175, 1.0, 0.9025, 1.0, 0.3879, 0.4462, 0.3688, 0.4583, 0.3215, 0.3801, 0.3373, 0.3701, 0.3373, 0.3701, 0.3215, 0.3801, 0.3044, 0.3489, 0.3163, 0.3413, 0.3163, 0.3413, 0.3044, 0.3489, 0.2857, 0.315, 0.2936, 0.31, 0.2936, 0.31, 0.2857, 0.315, 0.2664, 0.2798, 0.27, 0.2775, 0.88, 0.7859, 0.9, 0.7859, 0.8998, 0.8276, 0.8802, 0.8276, 0.8802, 0.8276, 0.8998, 0.8276, 0.8993, 0.8678, 0.8807, 0.8678, 0.8807, 0.8678, 0.8993, 0.8678, 0.8986, 0.9048, 0.8814, 0.9048, 0.8814, 0.9048, 0.8986, 0.9048, 0.8975, 1.0, 0.8825, 1.0, 0.4114, 0.4274, 0.394, 0.4417, 0.3373, 0.3701, 0.3516, 0.3582, 0.3516, 0.3582, 0.3373, 0.3701, 0.3163, 0.3413, 0.3272, 0.3323, 0.3272, 0.3323, 0.3163, 0.3413, 0.2936, 0.31, 0.3008, 0.3041, 0.3008, 0.3041, 0.2936, 0.31, 0.27, 0.2775, 0.2733, 0.2748, 0.86, 0.7859, 0.88, 0.7859, 0.8798, 0.8276, 0.8602, 0.8276, 0.8602, 0.8276, 0.8798, 0.8276, 0.8793, 0.8678, 0.8607, 0.8678, 0.8607, 0.8678, 0.8793, 0.8678, 0.8786, 0.9048, 0.8614, 0.9048, 0.8614, 0.9048, 0.8786, 0.9048, 0.8775, 1.0, 0.8625, 1.0, 0.4323, 0.4057, 0.4169, 0.4222, 0.3516, 0.3582, 0.3644, 0.3446, 0.3644, 0.3446, 0.3516, 0.3582, 0.3272, 0.3323, 0.3369, 0.3219, 0.3369, 0.3219, 0.3272, 0.3323, 0.3008, 0.3041, 0.3072, 0.2973, 0.3072, 0.2973, 0.3008, 0.3041, 0.2733, 0.2748, 0.2762, 0.2717, 0.84, 0.7859, 0.86, 0.7859, 0.8598, 0.8276, 0.8402, 0.8276, 0.8402, 0.8276, 0.8598, 0.8276, 0.8593, 0.8678, 0.8407, 0.8678, 0.8407, 0.8678, 0.8593, 0.8678, 0.8586, 0.9048, 0.8414, 0.9048, 0.8414, 0.9048, 0.8586, 0.9048, 0.8575, 1.0, 0.8425, 1.0, 0.4504, 0.3817, 0.4371, 0.3999, 0.3644, 0.3446, 0.3753, 0.3295, 0.3753, 0.3295, 0.3644, 0.3446, 0.3369, 0.3219, 0.3453, 0.3105, 0.3453, 0.3105, 0.3369, 0.3219, 0.3072, 0.2973, 0.3126, 0.2898, 0.3126, 0.2898, 0.3072, 0.2973, 0.2762, 0.2717, 0.2787, 0.2682, 0.82, 0.7859, 0.84, 0.7859, 0.8398, 0.8276, 0.8202, 0.8276, 0.8202, 0.8276, 0.8398, 0.8276, 0.8393, 0.8678, 0.8207, 0.8678, 0.8207, 0.8678, 0.8393, 0.8678, 0.8386, 0.9048, 0.8214, 0.9048, 0.8214, 0.9048, 0.8386, 0.9048, 0.8375, 1.0, 0.8225, 1.0, 0.4653, 0.3555, 0.4545, 0.3753, 0.3753, 0.3295, 0.3843, 0.3132, 0.3843, 0.3132, 0.3753, 0.3295, 0.3453, 0.3105, 0.3521, 0.298, 0.3521, 0.298, 0.3453, 0.3105, 0.3126, 0.2898, 0.3171, 0.2816, 0.3171, 0.2816, 0.3126, 0.2898, 0.2787, 0.2682, 0.2808, 0.2645, 0.8, 0.7859, 0.82, 0.7859, 0.8198, 0.8276, 0.8002, 0.8276, 0.8002, 0.8276, 0.8198, 0.8276, 0.8193, 0.8678, 0.8007, 0.8678, 0.8007, 0.8678, 0.8193, 0.8678, 0.8186, 0.9048, 0.8014, 0.9048, 0.8014, 0.9048, 0.8186, 0.9048, 0.8175, 1.0, 0.8025, 1.0, 0.4769, 0.3277, 0.4686, 0.3487, 0.3843, 0.3132, 0.3912, 0.2959, 0.3912, 0.2959, 0.3843, 0.3132, 0.3521, 0.298, 0.3573, 0.2849, 0.3573, 0.2849, 0.3521, 0.298, 0.3171, 0.2816, 0.3206, 0.2729, 0.3206, 0.2729, 0.3171, 0.2816, 0.2808, 0.2645, 0.2823, 0.2605, 0.78, 0.7859, 0.8, 0.7859, 0.7998, 0.8276, 0.7802, 0.8276, 0.7802, 0.8276, 0.7998, 0.8276, 0.7993, 0.8678, 0.7807, 0.8678, 0.7807, 0.8678, 0.7993, 0.8678, 0.7986, 0.9048, 0.7814, 0.9048, 0.7814, 0.9048, 0.7986, 0.9048, 0.7975, 1.0, 0.7825, 1.0, 0.4848, 0.2986, 0.4792, 0.3205, 0.3912, 0.2959, 0.3958, 0.2778, 0.3958, 0.2778, 0.3912, 0.2959, 0.3573, 0.2849, 0.3608, 0.2711, 0.3608, 0.2711, 0.3573, 0.2849, 0.3206, 0.2729, 0.3229, 0.2639, 0.3229, 0.2639, 0.3206, 0.2729, 0.2823, 0.2605, 0.2834, 0.2564, 0.76, 0.7859, 0.78, 0.7859, 0.7798, 0.8276, 0.7602, 0.8276, 0.7602, 0.8276, 0.7798, 0.8276, 0.7793, 0.8678, 0.7607, 0.8678, 0.7607, 0.8678, 0.7793, 0.8678, 0.7786, 0.9048, 0.7614, 0.9048, 0.7614, 0.9048, 0.7786, 0.9048, 0.7775, 1.0, 0.7625, 1.0, 0.4891, 0.2688, 0.4862, 0.2912, 0.3958, 0.2778, 0.3982, 0.2593, 0.3982, 0.2593, 0.3958, 0.2778, 0.3608, 0.2711, 0.3626, 0.2571, 0.3626, 0.2571, 0.3608, 0.2711, 0.3229, 0.2639, 0.3241, 0.2547, 0.3241, 0.2547, 0.3229, 0.2639, 0.2834, 0.2564, 0.2839, 0.2521, 0.74, 0.7859, 0.76, 0.7859, 0.7598, 0.8276, 0.7402, 0.8276, 0.7402, 0.8276, 0.7598, 0.8276, 0.7593, 0.8678, 0.7407, 0.8678, 0.7407, 0.8678, 0.7593, 0.8678, 0.7586, 0.9048, 0.7414, 0.9048, 0.7414, 0.9048, 0.7586, 0.9048, 0.7575, 1.0, 0.7425, 1.0, 0.4895, 0.2387, 0.4895, 0.2613, 0.3982, 0.2593, 0.3982, 0.2407, 0.3982, 0.2407, 0.3982, 0.2593, 0.3626, 0.2571, 0.3626, 0.2429, 0.3626, 0.2429, 0.3626, 0.2571, 0.3241, 0.2547, 0.3241, 0.2453, 0.3241, 0.2453, 0.3241, 0.2547, 0.2839, 0.2521, 0.2839, 0.2479, 0.72, 0.7859, 0.74, 0.7859, 0.7398, 0.8276, 0.7202, 0.8276, 0.7202, 0.8276, 0.7398, 0.8276, 0.7393, 0.8678, 0.7207, 0.8678, 0.7207, 0.8678, 0.7393, 0.8678, 0.7386, 0.9048, 0.7214, 0.9048, 0.7214, 0.9048, 0.7386, 0.9048, 0.7375, 1.0, 0.7225, 1.0, 0.4862, 0.2088, 0.4891, 0.2312, 0.3982, 0.2407, 0.3958, 0.2222, 0.3958, 0.2222, 0.3982, 0.2407, 0.3626, 0.2429, 0.3608, 0.2289, 0.3608, 0.2289, 0.3626, 0.2429, 0.3241, 0.2453, 0.3229, 0.2361, 0.3229, 0.2361, 0.3241, 0.2453, 0.2839, 0.2479, 0.2834, 0.2436, 0.7, 0.7859, 0.72, 0.7859, 0.7198, 0.8276, 0.7002, 0.8276, 0.7002, 0.8276, 0.7198, 0.8276, 0.7193, 0.8678, 0.7007, 0.8678, 0.7007, 0.8678, 0.7193, 0.8678, 0.7186, 0.9048, 0.7014, 0.9048, 0.7014, 0.9048, 0.7186, 0.9048, 0.7175, 1.0, 0.7025, 1.0, 0.4792, 0.1795, 0.4848, 0.2014, 0.3958, 0.2222, 0.3912, 0.2041, 0.3912, 0.2041, 0.3958, 0.2222, 0.3608, 0.2289, 0.3573, 0.2151, 0.3573, 0.2151, 0.3608, 0.2289, 0.3229, 0.2361, 0.3206, 0.2271, 0.3206, 0.2271, 0.3229, 0.2361, 0.2834, 0.2436, 0.2823, 0.2395, 0.68, 0.7859, 0.7, 0.7859, 0.6998, 0.8276, 0.6802, 0.8276, 0.6802, 0.8276, 0.6998, 0.8276, 0.6993, 0.8678, 0.6807, 0.8678, 0.6807, 0.8678, 0.6993, 0.8678, 0.6986, 0.9048, 0.6814, 0.9048, 0.6814, 0.9048, 0.6986, 0.9048, 0.6975, 1.0, 0.6825, 1.0, 0.4686, 0.1513, 0.4769, 0.1723, 0.3912, 0.2041, 0.3843, 0.1868, 0.3843, 0.1868, 0.3912, 0.2041, 0.3573, 0.2151, 0.3521, 0.202, 0.3521, 0.202, 0.3573, 0.2151, 0.3206, 0.2271, 0.3171, 0.2184, 0.3171, 0.2184, 0.3206, 0.2271, 0.2823, 0.2395, 0.2808, 0.2355, 0.66, 0.7859, 0.68, 0.7859, 0.6798, 0.8276, 0.6602, 0.8276, 0.6602, 0.8276, 0.6798, 0.8276, 0.6793, 0.8678, 0.6607, 0.8678, 0.6607, 0.8678, 0.6793, 0.8678, 0.6786, 0.9048, 0.6614, 0.9048, 0.6614, 0.9048, 0.6786, 0.9048, 0.6775, 1.0, 0.6625, 1.0, 0.4545, 0.1247, 0.4653, 0.1445, 0.3843, 0.1868, 0.3753, 0.1705, 0.3753, 0.1705, 0.3843, 0.1868, 0.3521, 0.202, 0.3453, 0.1895, 0.3453, 0.1895, 0.3521, 0.202, 0.3171, 0.2184, 0.3126, 0.2102, 0.3126, 0.2102, 0.3171, 0.2184, 0.2808, 0.2355, 0.2787, 0.2318, 0.64, 0.7859, 0.66, 0.7859, 0.6598, 0.8276, 0.6402, 0.8276, 0.6402, 0.8276, 0.6598, 0.8276, 0.6593, 0.8678, 0.6407, 0.8678, 0.6407, 0.8678, 0.6593, 0.8678, 0.6586, 0.9048, 0.6414, 0.9048, 0.6414, 0.9048, 0.6586, 0.9048, 0.6575, 1.0, 0.6425, 1.0, 0.4371, 0.1001, 0.4504, 0.1183, 0.3753, 0.1705, 0.3644, 0.1554, 0.3644, 0.1554, 0.3753, 0.1705, 0.3453, 0.1895, 0.3369, 0.1781, 0.3369, 0.1781, 0.3453, 0.1895, 0.3126, 0.2102, 0.3072, 0.2027, 0.3072, 0.2027, 0.3126, 0.2102, 0.2787, 0.2318, 0.2762, 0.2283, 0.62, 0.7859, 0.64, 0.7859, 0.6398, 0.8276, 0.6202, 0.8276, 0.6202, 0.8276, 0.6398, 0.8276, 0.6393, 0.8678, 0.6207, 0.8678, 0.6207, 0.8678, 0.6393, 0.8678, 0.6386, 0.9048, 0.6214, 0.9048, 0.6214, 0.9048, 0.6386, 0.9048, 0.6375, 1.0, 0.6225, 1.0, 0.4169, 0.07781, 0.4323, 0.09426, 0.3644, 0.1554, 0.3516, 0.1418, 0.3516, 0.1418, 0.3644, 0.1554, 0.3369, 0.1781, 0.3272, 0.1677, 0.3272, 0.1677, 0.3369, 0.1781, 0.3072, 0.2027, 0.3008, 0.1959, 0.3008, 0.1959, 0.3072, 0.2027, 0.2762, 0.2283, 0.2733, 0.2252, 0.6, 0.7859, 0.62, 0.7859, 0.6198, 0.8276, 0.6002, 0.8276, 0.6002, 0.8276, 0.6198, 0.8276, 0.6193, 0.8678, 0.6007, 0.8678, 0.6007, 0.8678, 0.6193, 0.8678, 0.6186, 0.9048, 0.6014, 0.9048, 0.6014, 0.9048, 0.6186, 0.9048, 0.6175, 1.0, 0.6025, 1.0, 0.394, 0.05825, 0.4114, 0.07263, 0.3516, 0.1418, 0.3373, 0.1299, 0.3373, 0.1299, 0.3516, 0.1418, 0.3272, 0.1677, 0.3163, 0.1587, 0.3163, 0.1587, 0.3272, 0.1677, 0.3008, 0.1959, 0.2936, 0.19, 0.2936, 0.19, 0.3008, 0.1959, 0.2733, 0.2252, 0.27, 0.2225, 0.58, 0.7859, 0.6, 0.7859, 0.5998, 0.8276, 0.5802, 0.8276, 0.5802, 0.8276, 0.5998, 0.8276, 0.5993, 0.8678, 0.5807, 0.8678, 0.5807, 0.8678, 0.5993, 0.8678, 0.5986, 0.9048, 0.5814, 0.9048, 0.5814, 0.9048, 0.5986, 0.9048, 0.5975, 1.0, 0.5825, 1.0, 0.3688, 0.04172, 0.3879, 0.05381, 0.3373, 0.1299, 0.3215, 0.1199, 0.3215, 0.1199, 0.3373, 0.1299, 0.3163, 0.1587, 0.3044, 0.1511, 0.3044, 0.1511, 0.3163, 0.1587, 0.2936, 0.19, 0.2857, 0.185, 0.2857, 0.185, 0.2936, 0.19, 0.27, 0.2225, 0.2664, 0.2202, 0.56, 0.7859, 0.58, 0.7859, 0.5798, 0.8276, 0.5602, 0.8276, 0.5602, 0.8276, 0.5798, 0.8276, 0.5793, 0.8678, 0.5607, 0.8678, 0.5607, 0.8678, 0.5793, 0.8678, 0.5786, 0.9048, 0.5614, 0.9048, 0.5614, 0.9048, 0.5786, 0.9048, 0.5775, 1.0, 0.5625, 1.0, 0.3418, 0.02847, 0.3622, 0.03807, 0.3215, 0.1199, 0.3046, 0.112, 0.3046, 0.112, 0.3215, 0.1199, 0.3044, 0.1511, 0.2915, 0.1451, 0.2915, 0.1451, 0.3044, 0.1511, 0.2857, 0.185, 0.2773, 0.181, 0.2773, 0.181, 0.2857, 0.185, 0.2664, 0.2202, 0.2625, 0.2184, 0.54, 0.7859, 0.56, 0.7859, 0.5598, 0.8276, 0.5402, 0.8276, 0.5402, 0.8276, 0.5598, 0.8276, 0.5593, 0.8678, 0.5407, 0.8678, 0.5407, 0.8678, 0.5593, 0.8678, 0.5586, 0.9048, 0.5414, 0.9048, 0.5414, 0.9048, 0.5586, 0.9048, 0.5575, 1.0, 0.5425, 1.0, 0.3133, 0.01871, 0.3347, 0.02568, 0.3046, 0.112, 0.2869, 0.1062, 0.2869, 0.1062, 0.3046, 0.112, 0.2915, 0.1451, 0.2781, 0.1407, 0.2781, 0.1407, 0.2915, 0.1451, 0.2773, 0.181, 0.2685, 0.1781, 0.2685, 0.1781, 0.2773, 0.181, 0.2625, 0.2184, 0.2585, 0.2171, 0.52, 0.7859, 0.54, 0.7859, 0.5398, 0.8276, 0.5202, 0.8276, 0.5202, 0.8276, 0.5398, 0.8276, 0.5393, 0.8678, 0.5207, 0.8678, 0.5207, 0.8678, 0.5393, 0.8678, 0.5386, 0.9048, 0.5214, 0.9048, 0.5214, 0.9048, 0.5386, 0.9048, 0.5375, 1.0, 0.5225, 1.0, 0.2838, 0.0126, 0.306, 0.01683, 0.2869, 0.1062, 0.2686, 0.1027, 0.2686, 0.1027, 0.2869, 0.1062, 0.2781, 0.1407, 0.2641, 0.138, 0.2641, 0.138, 0.2781, 0.1407, 0.2685, 0.1781, 0.2593, 0.1764, 0.2593, 0.1764, 0.2685, 0.1781, 0.2585, 0.2171, 0.2543, 0.2163, 0.5, 0.7859, 0.52, 0.7859, 0.5198, 0.8276, 0.5002, 0.8276, 0.5002, 0.8276, 0.5198, 0.8276, 0.5193, 0.8678, 0.5007, 0.8678, 0.5007, 0.8678, 0.5193, 0.8678, 0.5186, 0.9048, 0.5014, 0.9048, 0.5014, 0.9048, 0.5186, 0.9048, 0.5175, 1.0, 0.5025, 1.0, 0.2538, 0.01024, 0.2763, 0.01165, 0.2686, 0.1027, 0.25, 0.1015, 0.25, 0.1015, 0.2686, 0.1027, 0.2641, 0.138, 0.25, 0.1372, 0.25, 0.1372, 0.2641, 0.138, 0.2593, 0.1764, 0.25, 0.1758, 0.25, 0.1758, 0.2593, 0.1764, 0.2543, 0.2163, 0.25, 0.216, 0.48, 0.7859, 0.5, 0.7859, 0.4998, 0.8276, 0.4802, 0.8276, 0.4802, 0.8276, 0.4998, 0.8276, 0.4993, 0.8678, 0.4807, 0.8678, 0.4807, 0.8678, 0.4993, 0.8678, 0.4986, 0.9048, 0.4814, 0.9048, 0.4814, 0.9048, 0.4986, 0.9048, 0.4975, 1.0, 0.4825, 1.0, 0.2237, 0.01165, 0.2462, 0.01024, 0.25, 0.1015, 0.2314, 0.1027, 0.2314, 0.1027, 0.25, 0.1015, 0.25, 0.1372, 0.2359, 0.138, 0.2359, 0.138, 0.25, 0.1372, 0.25, 0.1758, 0.2407, 0.1764, 0.2407, 0.1764, 0.25, 0.1758, 0.25, 0.216, 0.2457, 0.2163, 0.46, 0.7859, 0.48, 0.7859, 0.4798, 0.8276, 0.4602, 0.8276, 0.4602, 0.8276, 0.4798, 0.8276, 0.4793, 0.8678, 0.4607, 0.8678, 0.4607, 0.8678, 0.4793, 0.8678, 0.4786, 0.9048, 0.4614, 0.9048, 0.4614, 0.9048, 0.4786, 0.9048, 0.4775, 1.0, 0.4625, 1.0, 0.194, 0.01683, 0.2162, 0.0126, 0.2314, 0.1027, 0.2131, 0.1062, 0.2131, 0.1062, 0.2314, 0.1027, 0.2359, 0.138, 0.2219, 0.1407, 0.2219, 0.1407, 0.2359, 0.138, 0.2407, 0.1764, 0.2315, 0.1781, 0.2315, 0.1781, 0.2407, 0.1764, 0.2457, 0.2163, 0.2415, 0.2171, 0.44, 0.7859, 0.46, 0.7859, 0.4598, 0.8276, 0.4402, 0.8276, 0.4402, 0.8276, 0.4598, 0.8276, 0.4593, 0.8678, 0.4407, 0.8678, 0.4407, 0.8678, 0.4593, 0.8678, 0.4586, 0.9048, 0.4414, 0.9048, 0.4414, 0.9048, 0.4586, 0.9048, 0.4575, 1.0, 0.4425, 1.0, 0.1653, 0.02568, 0.1867, 0.01871, 0.2131, 0.1062, 0.1954, 0.112, 0.1954, 0.112, 0.2131, 0.1062, 0.2219, 0.1407, 0.2085, 0.1451, 0.2085, 0.1451, 0.2219, 0.1407, 0.2315, 0.1781, 0.2227, 0.181, 0.2227, 0.181, 0.2315, 0.1781, 0.2415, 0.2171, 0.2375, 0.2184, 0.42, 0.7859, 0.44, 0.7859, 0.4398, 0.8276, 0.4202, 0.8276, 0.4202, 0.8276, 0.4398, 0.8276, 0.4393, 0.8678, 0.4207, 0.8678, 0.4207, 0.8678, 0.4393, 0.8678, 0.4386, 0.9048, 0.4214, 0.9048, 0.4214, 0.9048, 0.4386, 0.9048, 0.4375, 1.0, 0.4225, 1.0, 0.1378, 0.03807, 0.1582, 0.02847, 0.1954, 0.112, 0.1785, 0.1199, 0.1785, 0.1199, 0.1954, 0.112, 0.2085, 0.1451, 0.1956, 0.1511, 0.1956, 0.1511, 0.2085, 0.1451, 0.2227, 0.181, 0.2143, 0.185, 0.2143, 0.185, 0.2227, 0.181, 0.2375, 0.2184, 0.2336, 0.2202, 0.4, 0.7859, 0.42, 0.7859, 0.4198, 0.8276, 0.4002, 0.8276, 0.4002, 0.8276, 0.4198, 0.8276, 0.4193, 0.8678, 0.4007, 0.8678, 0.4007, 0.8678, 0.4193, 0.8678, 0.4186, 0.9048, 0.4014, 0.9048, 0.4014, 0.9048, 0.4186, 0.9048, 0.4175, 1.0, 0.4025, 1.0, 0.1121, 0.05381, 0.1312, 0.04172, 0.1785, 0.1199, 0.1627, 0.1299, 0.1627, 0.1299, 0.1785, 0.1199, 0.1956, 0.1511, 0.1837, 0.1587, 0.1837, 0.1587, 0.1956, 0.1511, 0.2143, 0.185, 0.2064, 0.19, 0.2064, 0.19, 0.2143, 0.185, 0.2336, 0.2202, 0.23, 0.2225, 0.38, 0.7859, 0.4, 0.7859, 0.3998, 0.8276, 0.3802, 0.8276, 0.3802, 0.8276, 0.3998, 0.8276, 0.3993, 0.8678, 0.3807, 0.8678, 0.3807, 0.8678, 0.3993, 0.8678, 0.3986, 0.9048, 0.3814, 0.9048, 0.3814, 0.9048, 0.3986, 0.9048, 0.3975, 1.0, 0.3825, 1.0, 0.08863, 0.07263, 0.106, 0.05825, 0.1627, 0.1299, 0.1484, 0.1418, 0.1484, 0.1418, 0.1627, 0.1299, 0.1837, 0.1587, 0.1728, 0.1677, 0.1728, 0.1677, 0.1837, 0.1587, 0.2064, 0.19, 0.1992, 0.1959, 0.1992, 0.1959, 0.2064, 0.19, 0.23, 0.2225, 0.2267, 0.2252, 0.36, 0.7859, 0.38, 0.7859, 0.3798, 0.8276, 0.3602, 0.8276, 0.3602, 0.8276, 0.3798, 0.8276, 0.3793, 0.8678, 0.3607, 0.8678, 0.3607, 0.8678, 0.3793, 0.8678, 0.3786, 0.9048, 0.3614, 0.9048, 0.3614, 0.9048, 0.3786, 0.9048, 0.3775, 1.0, 0.3625, 1.0, 0.06767, 0.09426, 0.08312, 0.07781, 0.1484, 0.1418, 0.1356, 0.1554, 0.1356, 0.1554, 0.1484, 0.1418, 0.1728, 0.1677, 0.1631, 0.1781, 0.1631, 0.1781, 0.1728, 0.1677, 0.1992, 0.1959, 0.1928, 0.2027, 0.1928, 0.2027, 0.1992, 0.1959, 0.2267, 0.2252, 0.2238, 0.2283, 0.34, 0.7859, 0.36, 0.7859, 0.3598, 0.8276, 0.3402, 0.8276, 0.3402, 0.8276, 0.3598, 0.8276, 0.3593, 0.8678, 0.3407, 0.8678, 0.3407, 0.8678, 0.3593, 0.8678, 0.3586, 0.9048, 0.3414, 0.9048, 0.3414, 0.9048, 0.3586, 0.9048, 0.3575, 1.0, 0.3425, 1.0, 0.04959, 0.1183, 0.06285, 0.1001, 0.1356, 0.1554, 0.1247, 0.1705, 0.1247, 0.1705, 0.1356, 0.1554, 0.1631, 0.1781, 0.1547, 0.1895, 0.1547, 0.1895, 0.1631, 0.1781, 0.1928, 0.2027, 0.1874, 0.2102, 0.1874, 0.2102, 0.1928, 0.2027, 0.2238, 0.2283, 0.2213, 0.2318, 0.32, 0.7859, 0.34, 0.7859, 0.3398, 0.8276, 0.3202, 0.8276, 0.3202, 0.8276, 0.3398, 0.8276, 0.3393, 0.8678, 0.3207, 0.8678, 0.3207, 0.8678, 0.3393, 0.8678, 0.3386, 0.9048, 0.3214, 0.9048, 0.3214, 0.9048, 0.3386, 0.9048, 0.3375, 1.0, 0.3225, 1.0, 0.03467, 0.1445, 0.04554, 0.1247, 0.1247, 0.1705, 0.1157, 0.1868, 0.1157, 0.1868, 0.1247, 0.1705, 0.1547, 0.1895, 0.1479, 0.202, 0.1479, 0.202, 0.1547, 0.1895, 0.1874, 0.2102, 0.1829, 0.2184, 0.1829, 0.2184, 0.1874, 0.2102, 0.2213, 0.2318, 0.2192, 0.2355, 0.3, 0.7859, 0.32, 0.7859, 0.3198, 0.8276, 0.3002, 0.8276, 0.3002, 0.8276, 0.3198, 0.8276, 0.3193, 0.8678, 0.3007, 0.8678, 0.3007, 0.8678, 0.3193, 0.8678, 0.3186, 0.9048, 0.3014, 0.9048, 0.3014, 0.9048, 0.3186, 0.9048, 0.3175, 1.0, 0.3025, 1.0, 0.02314, 0.1723, 0.03145, 0.1513, 0.1157, 0.1868, 0.1088, 0.2041, 0.1088, 0.2041, 0.1157, 0.1868, 0.1479, 0.202, 0.1427, 0.2151, 0.1427, 0.2151, 0.1479, 0.202, 0.1829, 0.2184, 0.1794, 0.2271, 0.1794, 0.2271, 0.1829, 0.2184, 0.2192, 0.2355, 0.2177, 0.2395, 0.28, 0.7859, 0.3, 0.7859, 0.2998, 0.8276, 0.2802, 0.8276, 0.2802, 0.8276, 0.2998, 0.8276, 0.2993, 0.8678, 0.2807, 0.8678, 0.2807, 0.8678, 0.2993, 0.8678, 0.2986, 0.9048, 0.2814, 0.9048, 0.2814, 0.9048, 0.2986, 0.9048, 0.2975, 1.0, 0.2825, 1.0, 0.01519, 0.2014, 0.0208, 0.1795, 0.1088, 0.2041, 0.1042, 0.2222, 0.1042, 0.2222, 0.1088, 0.2041, 0.1427, 0.2151, 0.1392, 0.2289, 0.1392, 0.2289, 0.1427, 0.2151, 0.1794, 0.2271, 0.1771, 0.2361, 0.1771, 0.2361, 0.1794, 0.2271, 0.2177, 0.2395, 0.2166, 0.2436, 0.26, 0.7859, 0.28, 0.7859, 0.2798, 0.8276, 0.2602, 0.8276, 0.2602, 0.8276, 0.2798, 0.8276, 0.2793, 0.8678, 0.2607, 0.8678, 0.2607, 0.8678, 0.2793, 0.8678, 0.2786, 0.9048, 0.2614, 0.9048, 0.2614, 0.9048, 0.2786, 0.9048, 0.2775, 1.0, 0.2625, 1.0, 0.01095, 0.2312, 0.01378, 0.2088, 0.1042, 0.2222, 0.1018, 0.2407, 0.1018, 0.2407, 0.1042, 0.2222, 0.1392, 0.2289, 0.1374, 0.2429, 0.1374, 0.2429, 0.1392, 0.2289, 0.1771, 0.2361, 0.1759, 0.2453, 0.1759, 0.2453, 0.1771, 0.2361, 0.2166, 0.2436, 0.2161, 0.2479, 0.24, 0.7859, 0.26, 0.7859, 0.2598, 0.8276, 0.2402, 0.8276, 0.2402, 0.8276, 0.2598, 0.8276, 0.2593, 0.8678, 0.2407, 0.8678, 0.2407, 0.8678, 0.2593, 0.8678, 0.2586, 0.9048, 0.2414, 0.9048, 0.2414, 0.9048, 0.2586, 0.9048, 0.2575, 1.0, 0.2425, 1.0, 0.01047, 0.2613, 0.01047, 0.2387, 0.1018, 0.2407, 0.1018, 0.2593, 0.1018, 0.2593, 0.1018, 0.2407, 0.1374, 0.2429, 0.1374, 0.2571, 0.1374, 0.2571, 0.1374, 0.2429, 0.1759, 0.2453, 0.1759, 0.2547, 0.1759, 0.2547, 0.1759, 0.2453, 0.2161, 0.2479, 0.2161, 0.2521, 0.22, 0.7859, 0.24, 0.7859, 0.2398, 0.8276, 0.2202, 0.8276, 0.2202, 0.8276, 0.2398, 0.8276, 0.2393, 0.8678, 0.2207, 0.8678, 0.2207, 0.8678, 0.2393, 0.8678, 0.2386, 0.9048, 0.2214, 0.9048, 0.2214, 0.9048, 0.2386, 0.9048, 0.2375, 1.0, 0.2225, 1.0, 0.01378, 0.2912, 0.01095, 0.2688, 0.1018, 0.2593, 0.1042, 0.2778, 0.1042, 0.2778, 0.1018, 0.2593, 0.1374, 0.2571, 0.1392, 0.2711, 0.1392, 0.2711, 0.1374, 0.2571, 0.1759, 0.2547, 0.1771, 0.2639, 0.1771, 0.2639, 0.1759, 0.2547, 0.2161, 0.2521, 0.2166, 0.2564, 0.2, 0.7859, 0.22, 0.7859, 0.2198, 0.8276, 0.2002, 0.8276, 0.2002, 0.8276, 0.2198, 0.8276, 0.2193, 0.8678, 0.2007, 0.8678, 0.2007, 0.8678, 0.2193, 0.8678, 0.2186, 0.9048, 0.2014, 0.9048, 0.2014, 0.9048, 0.2186, 0.9048, 0.2175, 1.0, 0.2025, 1.0, 0.0208, 0.3205, 0.01519, 0.2986, 0.1042, 0.2778, 0.1088, 0.2959, 0.1088, 0.2959, 0.1042, 0.2778, 0.1392, 0.2711, 0.1427, 0.2849, 0.1427, 0.2849, 0.1392, 0.2711, 0.1771, 0.2639, 0.1794, 0.2729, 0.1794, 0.2729, 0.1771, 0.2639, 0.2166, 0.2564, 0.2177, 0.2605, 0.18, 0.7859, 0.2, 0.7859, 0.1998, 0.8276, 0.1802, 0.8276, 0.1802, 0.8276, 0.1998, 0.8276, 0.1993, 0.8678, 0.1807, 0.8678, 0.1807, 0.8678, 0.1993, 0.8678, 0.1986, 0.9048, 0.1814, 0.9048, 0.1814, 0.9048, 0.1986, 0.9048, 0.1975, 1.0, 0.1825, 1.0, 0.03145, 0.3487, 0.02314, 0.3277, 0.1088, 0.2959, 0.1157, 0.3132, 0.1157, 0.3132, 0.1088, 0.2959, 0.1427, 0.2849, 0.1479, 0.298, 0.1479, 0.298, 0.1427, 0.2849, 0.1794, 0.2729, 0.1829, 0.2816, 0.1829, 0.2816, 0.1794, 0.2729, 0.2177, 0.2605, 0.2192, 0.2645, 0.16, 0.7859, 0.18, 0.7859, 0.1798, 0.8276, 0.1602, 0.8276, 0.1602, 0.8276, 0.1798, 0.8276, 0.1793, 0.8678, 0.1607, 0.8678, 0.1607, 0.8678, 0.1793, 0.8678, 0.1786, 0.9048, 0.1614, 0.9048, 0.1614, 0.9048, 0.1786, 0.9048, 0.1775, 1.0, 0.1625, 1.0, 0.04554, 0.3753, 0.03467, 0.3555, 0.1157, 0.3132, 0.1247, 0.3295, 0.1247, 0.3295, 0.1157, 0.3132, 0.1479, 0.298, 0.1547, 0.3105, 0.1547, 0.3105, 0.1479, 0.298, 0.1829, 0.2816, 0.1874, 0.2898, 0.1874, 0.2898, 0.1829, 0.2816, 0.2192, 0.2645, 0.2213, 0.2682, 0.14, 0.7859, 0.16, 0.7859, 0.1598, 0.8276, 0.1402, 0.8276, 0.1402, 0.8276, 0.1598, 0.8276, 0.1593, 0.8678, 0.1407, 0.8678, 0.1407, 0.8678, 0.1593, 0.8678, 0.1586, 0.9048, 0.1414, 0.9048, 0.1414, 0.9048, 0.1586, 0.9048, 0.1575, 1.0, 0.1425, 1.0, 0.06285, 0.3999, 0.04959, 0.3817, 0.1247, 0.3295, 0.1356, 0.3446, 0.1356, 0.3446, 0.1247, 0.3295, 0.1547, 0.3105, 0.1631, 0.3219, 0.1631, 0.3219, 0.1547, 0.3105, 0.1874, 0.2898, 0.1928, 0.2973, 0.1928, 0.2973, 0.1874, 0.2898, 0.2213, 0.2682, 0.2238, 0.2717, 0.12, 0.7859, 0.14, 0.7859, 0.1398, 0.8276, 0.1202, 0.8276, 0.1202, 0.8276, 0.1398, 0.8276, 0.1393, 0.8678, 0.1207, 0.8678, 0.1207, 0.8678, 0.1393, 0.8678, 0.1386, 0.9048, 0.1214, 0.9048, 0.1214, 0.9048, 0.1386, 0.9048, 0.1375, 1.0, 0.1225, 1.0, 0.08312, 0.4222, 0.06767, 0.4057, 0.1356, 0.3446, 0.1484, 0.3582, 0.1484, 0.3582, 0.1356, 0.3446, 0.1631, 0.3219, 0.1728, 0.3323, 0.1728, 0.3323, 0.1631, 0.3219, 0.1928, 0.2973, 0.1992, 0.3041, 0.1992, 0.3041, 0.1928, 0.2973, 0.2238, 0.2717, 0.2267, 0.2748, 0.1, 0.7859, 0.12, 0.7859, 0.1198, 0.8276, 0.1002, 0.8276, 0.1002, 0.8276, 0.1198, 0.8276, 0.1193, 0.8678, 0.1007, 0.8678, 0.1007, 0.8678, 0.1193, 0.8678, 0.1186, 0.9048, 0.1014, 0.9048, 0.1014, 0.9048, 0.1186, 0.9048, 0.1175, 1.0, 0.1025, 1.0, 0.106, 0.4417, 0.08863, 0.4274, 0.1484, 0.3582, 0.1627, 0.3701, 0.1627, 0.3701, 0.1484, 0.3582, 0.1728, 0.3323, 0.1837, 0.3413, 0.1837, 0.3413, 0.1728, 0.3323, 0.1992, 0.3041, 0.2064, 0.31, 0.2064, 0.31, 0.1992, 0.3041, 0.2267, 0.2748, 0.23, 0.2775, 0.08, 0.7859, 0.1, 0.7859, 0.09984, 0.8276, 0.08017, 0.8276, 0.08017, 0.8276, 0.09984, 0.8276, 0.09935, 0.8678, 0.08065, 0.8678, 0.08065, 0.8678, 0.09935, 0.8678, 0.09855, 0.9048, 0.08145, 0.9048, 0.08145, 0.9048, 0.09855, 0.9048, 0.09749, 1.0, 0.08251, 1.0, 0.1312, 0.4583, 0.1121, 0.4462, 0.1627, 0.3701, 0.1785, 0.3801, 0.1785, 0.3801, 0.1627, 0.3701, 0.1837, 0.3413, 0.1956, 0.3489, 0.1956, 0.3489, 0.1837, 0.3413, 0.2064, 0.31, 0.2143, 0.315, 0.2143, 0.315, 0.2064, 0.31, 0.23, 0.2775, 0.2336, 0.2798, 0.06, 0.7859, 0.08, 0.7859, 0.07984, 0.8276, 0.06017, 0.8276, 0.06017, 0.8276, 0.07984, 0.8276, 0.07935, 0.8678, 0.06065, 0.8678, 0.06065, 0.8678, 0.07935, 0.8678, 0.07855, 0.9048, 0.06145, 0.9048, 0.06145, 0.9048, 0.07855, 0.9048, 0.07749, 1.0, 0.06251, 1.0, 0.1582, 0.4715, 0.1378, 0.4619, 0.1785, 0.3801, 0.1954, 0.388, 0.1954, 0.388, 0.1785, 0.3801, 0.1956, 0.3489, 0.2085, 0.3549, 0.2085, 0.3549, 0.1956, 0.3489, 0.2143, 0.315, 0.2227, 0.319, 0.2227, 0.319, 0.2143, 0.315, 0.2336, 0.2798, 0.2375, 0.2816, 0.04, 0.7859, 0.06, 0.7859, 0.05984, 0.8276, 0.04017, 0.8276, 0.04017, 0.8276, 0.05984, 0.8276, 0.05935, 0.8678, 0.04065, 0.8678, 0.04065, 0.8678, 0.05935, 0.8678, 0.05855, 0.9048, 0.04145, 0.9048, 0.04145, 0.9048, 0.05855, 0.9048, 0.05749, 1.0, 0.04251, 1.0, 0.1867, 0.4813, 0.1653, 0.4743, 0.1954, 0.388, 0.2131, 0.3938, 0.2131, 0.3938, 0.1954, 0.388, 0.2085, 0.3549, 0.2219, 0.3593, 0.2219, 0.3593, 0.2085, 0.3549, 0.2227, 0.319, 0.2315, 0.3219, 0.2315, 0.3219, 0.2227, 0.319, 0.2375, 0.2816, 0.2415, 0.2829, 0.02, 0.7859, 0.04, 0.7859, 0.03984, 0.8276, 0.02017, 0.8276, 0.02017, 0.8276, 0.03984, 0.8276, 0.03935, 0.8678, 0.02065, 0.8678, 0.02065, 0.8678, 0.03935, 0.8678, 0.03855, 0.9048, 0.02145, 0.9048, 0.02145, 0.9048, 0.03855, 0.9048, 0.03749, 1.0, 0.02251, 1.0, 0.2162, 0.4874, 0.194, 0.4832, 0.2131, 0.3938, 0.2314, 0.3973, 0.2314, 0.3973, 0.2131, 0.3938, 0.2219, 0.3593, 0.2359, 0.362, 0.2359, 0.362, 0.2219, 0.3593, 0.2315, 0.3219, 0.2407, 0.3236, 0.2407, 0.3236, 0.2315, 0.3219, 0.2415, 0.2829, 0.2457, 0.2837, 3.874e-07, 0.7859, 0.02, 0.7859, 0.01984, 0.8276, 0.0001653, 0.8276, 0.0001653, 0.8276, 0.01984, 0.8276, 0.01935, 0.8678, 0.0006537, 0.8678, 0.0006537, 0.8678, 0.01935, 0.8678, 0.01855, 0.9048, 0.001447, 0.9048, 0.001447, 0.9048, 0.01855, 0.9048, 0.01749, 1.0, 0.002514, 1.0, 0.2462, 0.4898, 0.2237, 0.4883, 0.2314, 0.3973, 0.25, 0.3985, 0.25, 0.3985, 0.2314, 0.3973, 0.2359, 0.362, 0.25, 0.3628, 0.25, 0.3628, 0.2359, 0.362, 0.2407, 0.3236, 0.25, 0.3242, 0.25, 0.3242, 0.2407, 0.3236, 0.2457, 0.2837, 0.25, 0.284, 0.2543, 0.2837, 0.25, 0.284, 0.2457, 0.2837, 0.2415, 0.2829, 0.2375, 0.2816, 0.2336, 0.2798, 0.23, 0.2775, 0.2267, 0.2748, 0.2238, 0.2717, 0.2213, 0.2682, 0.2192, 0.2645, 0.2177, 0.2605, 0.2166, 0.2564, 0.2161, 0.2521, 0.2161, 0.2479, 0.2166, 0.2436, 0.2177, 0.2395, 0.2192, 0.2355, 0.2213, 0.2318, 0.2238, 0.2283, 0.2267, 0.2252, 0.23, 0.2225, 0.2336, 0.2202, 0.2375, 0.2184, 0.2415, 0.2171, 0.2457, 0.2163, 0.25, 0.216, 0.2543, 0.2163, 0.2585, 0.2171, 0.2625, 0.2184, 0.2664, 0.2202, 0.27, 0.2225, 0.2733, 0.2252, 0.2762, 0.2283, 0.2787, 0.2318, 0.2808, 0.2355, 0.2823, 0.2395, 0.2834, 0.2436, 0.2839, 0.2479, 0.2839, 0.2521, 0.2834, 0.2564, 0.2823, 0.2605, 0.2808, 0.2645, 0.2787, 0.2682, 0.2762, 0.2717, 0.2733, 0.2748, 0.27, 0.2775, 0.2664, 0.2798, 0.2625, 0.2816, 0.2585, 0.2829])
me_cube_049.use_remesh_fix_poles = True
me_cube_049.use_remesh_preserve_attributes = False
me_cube_049.use_mirror_vertex_groups = False
me_cube_049.update()

# ---- objects
ob_button_001 = bpy.data.objects.new('Button.001', me_cube_049)

# ---- transforms, parenting, visibility, modifiers, constraints
ob_button_001.location = (0.0, 0.0, 0.0)
ob_button_001.scale = (0.1589, 0.1589, 0.1589)
ob_button_001.lineart.crease_threshold = 0.0

# ---- collection membership
col_collection.objects.link(ob_button_001)

# ---- scene / render settings (as saved in the file)
scene.frame_start = 1; scene.frame_end = 250; scene.frame_set(1)
scene.render.engine = 'BLENDER_EEVEE_NEXT'
scene.cycles.use_denoising = False
scene.cycles.samples = 128
scene.cycles.sampling_pattern = 'TABULATED_SOBOL'
scene.cycles.use_adaptive_sampling = False
scene.cycles.use_light_tree = False
scene.view_settings.view_transform = 'Filmic'
bpy.context.view_layer.update()

# ---- added for rendering (the .blend has no active camera and no usable light): camera, sun
cam_auto = bpy.data.cameras.new('AutoCamera')
cam_auto.lens = 50.0
cam_auto.sensor_width = 36.0
cam_auto.clip_end = 1000.0
ob_auto_camera = bpy.data.objects.new('AutoCamera', cam_auto)
scene.collection.objects.link(ob_auto_camera)
ob_auto_camera.location = (1.7999, -2.15988, 0.566006)
ob_auto_camera.rotation_euler = (1.09748, -7.21219e-08, 0.694738)
scene.camera = ob_auto_camera
light_auto_sun = bpy.data.lights.new('AutoSun', 'SUN')
light_auto_sun.energy = 3.0
light_auto_sun.angle = 0.0523599
ob_auto_sun = bpy.data.objects.new('AutoSun', light_auto_sun)
scene.collection.objects.link(ob_auto_sun)
ob_auto_sun.rotation_euler = (0.872665, 0.174533, 0.523599)
bpy.context.view_layer.update()
